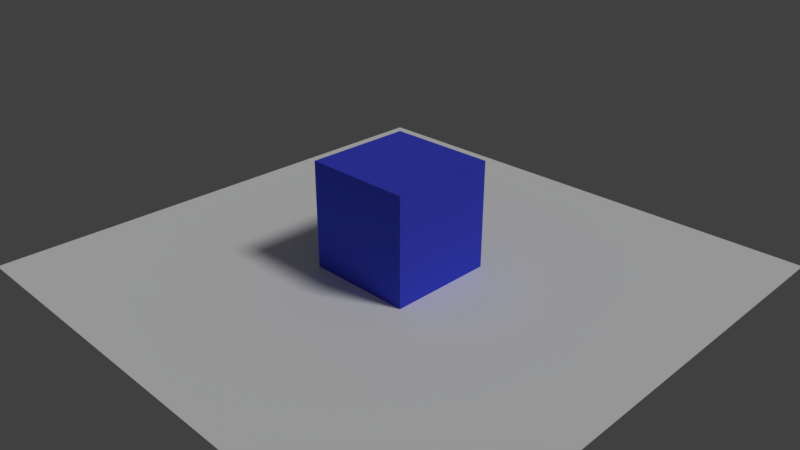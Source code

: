 # Source: logic_camera_zoom.blend  (saved by Blender 2.93.20; exported with 4.5.12 LTS)
import bpy
from mathutils import Matrix  # noqa: F401  (used for matrix-valued properties, if any)

bpy.ops.wm.read_factory_settings(use_empty=True)
scene = bpy.context.scene
scene.name = 'Scene'

# ---- collections
col_collection_1 = bpy.data.collections.new('Collection 1'); scene.collection.children.link(col_collection_1)

# ---- materials (node trees are filled in below, after node groups)
mat_plane = bpy.data.materials.new('Plane')
mat_plane.alpha_threshold = 0.0
mat_plane.use_transparent_shadow = False
mat_plane.roughness = 0.5
mat_cube = bpy.data.materials.new('Cube')
mat_cube.alpha_threshold = 0.0
mat_cube.use_transparent_shadow = False
mat_cube.roughness = 0.5
mat_cube.line_color = (0.0, 0.0, 0.0, 1.0)

# ---- material node trees
mat_plane.use_nodes = True; mat_plane.node_tree.nodes.clear()
_N = mat_plane.node_tree.nodes; _L = mat_plane.node_tree.links
n0 = _N.new('ShaderNodeOutputMaterial'); n0.name = 'Material Output'; n0.location = (300, 300)
n1 = _N.new('ShaderNodeBsdfDiffuse'); n1.name = 'Diffuse BSDF'; n1.location = (35, 304)
n1.inputs[0].default_value = (1.0, 1.0, 1.0, 1.0)
_L.new(n1.outputs[0], n0.inputs[0])
n0.is_active_output = True
mat_cube.use_nodes = True; mat_cube.node_tree.nodes.clear()
_N = mat_cube.node_tree.nodes; _L = mat_cube.node_tree.links
n0 = _N.new('ShaderNodeOutputMaterial'); n0.name = 'Material Output'; n0.location = (300, 300)
n1 = _N.new('ShaderNodeBsdfDiffuse'); n1.name = 'Diffuse BSDF'; n1.location = (24, 294)
n1.inputs[0].default_value = (0.06354, 0.08426, 0.8002, 1.0)
_L.new(n1.outputs[0], n0.inputs[0])
n0.is_active_output = True

# ---- world
world_world = bpy.data.worlds.new('World'); scene.world = world_world
world_world.color = (0.05088, 0.05088, 0.05088)
world_world.use_sun_shadow = False
world_world.sun_shadow_jitter_overblur = 0.0
world_world.cycles.sampling_method = 'MANUAL'

# ---- cameras
cam_camera = bpy.data.cameras.new('Camera')
cam_camera.clip_end = 100.0
cam_camera.lens = 35.0
cam_camera.sensor_width = 32.0
cam_camera.sensor_height = 18.0
cam_camera.ortho_scale = 7.314
cam_camera.dof.focus_distance = 0.0
cam_camera.dof.aperture_fstop = 128.0

# ---- lights
light_lamp = bpy.data.lights.new('Lamp', 'SUN')
light_lamp.transmission_factor = 0.0
light_lamp.cutoff_distance = 30.0
light_lamp.angle = 0.1993
light_lamp.energy = 1.0
light_lamp.shadow_buffer_clip_start = 1.001
light_lamp.shadow_soft_size = 0.1
light_lamp.shadow_cascade_max_distance = 1000.0

# ---- meshes
me_plane = bpy.data.meshes.new('Plane')
me_plane.from_pydata([(-5.0, -5.0, 0.0), (5.0, -5.0, 0.0), (-5.0, 5.0, 0.0), (5.0, 5.0, 0.0)], [], [(0, 1, 3, 2)])
me_plane.materials.append(mat_plane)
me_plane.use_remesh_preserve_volume = False
me_plane.use_remesh_preserve_attributes = False
me_plane.use_mirror_vertex_groups = False
me_plane.update()
me_cube = bpy.data.meshes.new('Cube')
me_cube.from_pydata([(1.0, 1.0, -1.0), (1.0, -1.0, -1.0), (-1.0, -1.0, -1.0), (-1.0, 1.0, -1.0), (1.0, 1.0, 1.0), (1.0, -1.0, 1.0), (-1.0, -1.0, 1.0), (-1.0, 1.0, 1.0)], [], [(0, 1, 2, 3), (4, 7, 6, 5), (0, 4, 5, 1), (1, 5, 6, 2), (2, 6, 7, 3), (4, 0, 3, 7)])
me_cube.materials.append(mat_cube)
me_cube.use_remesh_preserve_volume = False
me_cube.use_remesh_preserve_attributes = False
me_cube.use_mirror_vertex_groups = False
me_cube.update()

# ---- objects
ob_plane = bpy.data.objects.new('Plane', me_plane)
ob_cube = bpy.data.objects.new('Cube', me_cube)
ob_lamp = bpy.data.objects.new('Lamp', light_lamp)
ob_camera = bpy.data.objects.new('Camera', cam_camera)

# ---- transforms, parenting, visibility, modifiers, constraints
ob_plane.location = (0.0, 0.0, 0.0)
ob_plane.lineart.crease_threshold = 0.0
ob_cube.location = (0.0, 0.0, 1.0)
ob_cube.lock_rotations_4d = False
ob_cube.empty_display_type = 'ARROWS'
ob_cube.lineart.crease_threshold = 0.0
ob_lamp.location = (4.076, 1.005, 5.904)
ob_lamp.rotation_euler = (0.6503, 0.05522, 1.866)
ob_lamp.lock_rotations_4d = False
ob_lamp.empty_display_type = 'ARROWS'
ob_lamp.color = (0.0, 0.0, 0.0, 0.0)
ob_lamp.lineart.crease_threshold = 0.0
ob_camera.location = (9.5, -9.5, 7.5)
ob_camera.rotation_euler = (1.109, 0.0, 0.7854)
ob_camera.lock_rotations_4d = False
ob_camera.empty_display_type = 'ARROWS'
ob_camera.color = (0.0, 0.0, 0.0, 0.0)
ob_camera.display_type = 'WIRE'
ob_camera.lineart.crease_threshold = 0.0

# ---- collection membership
col_collection_1.objects.link(ob_plane)
col_collection_1.objects.link(ob_cube)
col_collection_1.objects.link(ob_lamp)
col_collection_1.objects.link(ob_camera)

# ---- scene / render settings (as saved in the file)
scene.camera = ob_camera
scene.frame_start = 1; scene.frame_end = 250; scene.frame_set(1)
scene.render.engine = 'BLENDER_EEVEE_NEXT'
scene.render.resolution_percentage = 50
scene.render.dither_intensity = 0.0
scene.render.motion_blur_shutter = 1.0
scene.cycles.use_denoising = False
scene.cycles.samples = 128
scene.cycles.sampling_pattern = 'TABULATED_SOBOL'
scene.cycles.use_adaptive_sampling = False
scene.cycles.use_light_tree = False
scene.view_settings.view_transform = 'Standard'
bpy.context.view_layer.update()
